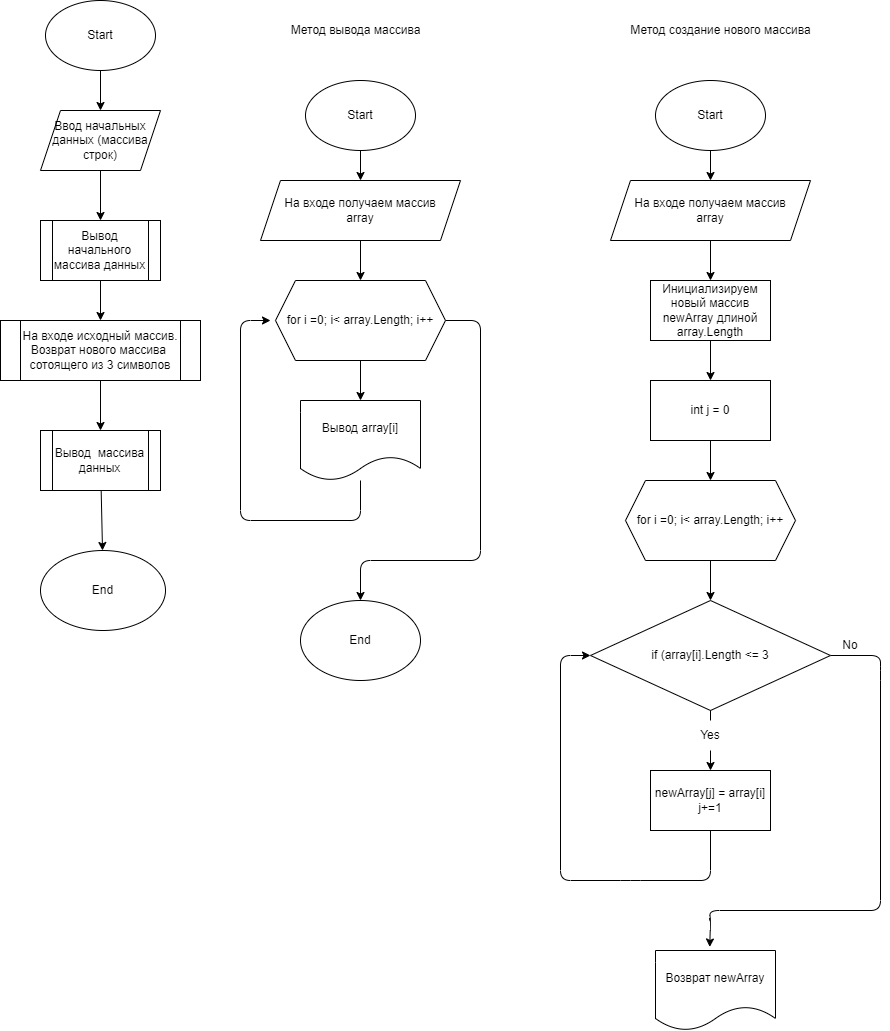

The diagram above was exported from draw.io. Its source (the exported page's mxGraphModel, read from the mxfile embedded in the PNG):
<mxGraphModel dx="1631" dy="743" grid="1" gridSize="10" guides="1" tooltips="1" connect="1" arrows="1" fold="1" page="1" pageScale="1" pageWidth="827" pageHeight="1169" math="0" shadow="0">
  <root>
    <mxCell id="0" />
    <mxCell id="1" parent="0" />
    <mxCell id="4" value="" style="edgeStyle=none;html=1;" edge="1" parent="1" source="2" target="3">
      <mxGeometry relative="1" as="geometry" />
    </mxCell>
    <mxCell id="2" value="Start" style="ellipse;whiteSpace=wrap;html=1;" vertex="1" parent="1">
      <mxGeometry x="85" width="110" height="70" as="geometry" />
    </mxCell>
    <mxCell id="7" value="" style="edgeStyle=none;html=1;" edge="1" parent="1" source="3">
      <mxGeometry relative="1" as="geometry">
        <mxPoint x="140" y="220" as="targetPoint" />
      </mxGeometry>
    </mxCell>
    <mxCell id="3" value="Ввод начальных данных (массива строк)" style="shape=parallelogram;perimeter=parallelogramPerimeter;whiteSpace=wrap;html=1;fixedSize=1;" vertex="1" parent="1">
      <mxGeometry x="80" y="110" width="120" height="60" as="geometry" />
    </mxCell>
    <mxCell id="29" value="" style="edgeStyle=none;html=1;" edge="1" parent="1" source="13" target="28">
      <mxGeometry relative="1" as="geometry" />
    </mxCell>
    <mxCell id="32" style="edgeStyle=none;html=1;entryX=0.5;entryY=0;entryDx=0;entryDy=0;" edge="1" parent="1" source="13" target="31">
      <mxGeometry relative="1" as="geometry">
        <mxPoint x="400" y="560" as="targetPoint" />
        <Array as="points">
          <mxPoint x="520" y="320" />
          <mxPoint x="520" y="560" />
          <mxPoint x="400" y="560" />
        </Array>
      </mxGeometry>
    </mxCell>
    <mxCell id="13" value="for i =0; i&amp;lt; array.Length; i++" style="shape=hexagon;perimeter=hexagonPerimeter2;whiteSpace=wrap;html=1;fixedSize=1;" vertex="1" parent="1">
      <mxGeometry x="315" y="280" width="170" height="80" as="geometry" />
    </mxCell>
    <mxCell id="16" value="" style="edgeStyle=none;html=1;" edge="1" parent="1" source="14" target="15">
      <mxGeometry relative="1" as="geometry" />
    </mxCell>
    <mxCell id="14" value="Вывод начального массива данных" style="shape=process;whiteSpace=wrap;html=1;backgroundOutline=1;" vertex="1" parent="1">
      <mxGeometry x="80" y="220" width="120" height="60" as="geometry" />
    </mxCell>
    <mxCell id="19" value="" style="edgeStyle=none;html=1;" edge="1" parent="1" source="15" target="18">
      <mxGeometry relative="1" as="geometry" />
    </mxCell>
    <mxCell id="15" value="На входе исходный массив. Возврат нового массива&amp;nbsp; сотоящего из 3 символов" style="shape=process;whiteSpace=wrap;html=1;backgroundOutline=1;" vertex="1" parent="1">
      <mxGeometry x="40" y="320" width="200" height="60" as="geometry" />
    </mxCell>
    <mxCell id="21" value="" style="edgeStyle=none;html=1;" edge="1" parent="1" source="18" target="20">
      <mxGeometry relative="1" as="geometry" />
    </mxCell>
    <mxCell id="18" value="Вывод&amp;nbsp; массива данных" style="shape=process;whiteSpace=wrap;html=1;backgroundOutline=1;" vertex="1" parent="1">
      <mxGeometry x="80" y="430" width="120" height="60" as="geometry" />
    </mxCell>
    <mxCell id="20" value="End" style="ellipse;whiteSpace=wrap;html=1;" vertex="1" parent="1">
      <mxGeometry x="80" y="550" width="125" height="80" as="geometry" />
    </mxCell>
    <mxCell id="23" value="Метод вывода массива" style="text;html=1;align=center;verticalAlign=middle;resizable=0;points=[];autosize=1;strokeColor=none;fillColor=none;" vertex="1" parent="1">
      <mxGeometry x="320" y="20" width="150" height="20" as="geometry" />
    </mxCell>
    <mxCell id="26" value="" style="edgeStyle=none;html=1;" edge="1" parent="1" source="24" target="25">
      <mxGeometry relative="1" as="geometry" />
    </mxCell>
    <mxCell id="24" value="Start" style="ellipse;whiteSpace=wrap;html=1;" vertex="1" parent="1">
      <mxGeometry x="345" y="80" width="110" height="70" as="geometry" />
    </mxCell>
    <mxCell id="27" value="" style="edgeStyle=none;html=1;" edge="1" parent="1" source="25" target="13">
      <mxGeometry relative="1" as="geometry" />
    </mxCell>
    <mxCell id="25" value="На входе получаем массив&lt;br&gt;array" style="shape=parallelogram;perimeter=parallelogramPerimeter;whiteSpace=wrap;html=1;fixedSize=1;" vertex="1" parent="1">
      <mxGeometry x="300" y="180" width="200" height="60" as="geometry" />
    </mxCell>
    <mxCell id="30" style="edgeStyle=none;html=1;" edge="1" parent="1" source="28">
      <mxGeometry relative="1" as="geometry">
        <mxPoint x="310" y="320" as="targetPoint" />
        <Array as="points">
          <mxPoint x="400" y="520" />
          <mxPoint x="280" y="520" />
          <mxPoint x="280" y="320" />
        </Array>
      </mxGeometry>
    </mxCell>
    <mxCell id="28" value="Вывод array[i]" style="shape=document;whiteSpace=wrap;html=1;boundedLbl=1;" vertex="1" parent="1">
      <mxGeometry x="340" y="400" width="120" height="80" as="geometry" />
    </mxCell>
    <mxCell id="31" value="End" style="ellipse;whiteSpace=wrap;html=1;" vertex="1" parent="1">
      <mxGeometry x="340" y="600" width="120" height="80" as="geometry" />
    </mxCell>
    <mxCell id="33" value="Метод создание нового массива" style="text;html=1;align=center;verticalAlign=middle;resizable=0;points=[];autosize=1;strokeColor=none;fillColor=none;" vertex="1" parent="1">
      <mxGeometry x="660" y="20" width="200" height="20" as="geometry" />
    </mxCell>
    <mxCell id="36" value="" style="edgeStyle=none;html=1;" edge="1" parent="1" source="34" target="35">
      <mxGeometry relative="1" as="geometry" />
    </mxCell>
    <mxCell id="34" value="Start" style="ellipse;whiteSpace=wrap;html=1;" vertex="1" parent="1">
      <mxGeometry x="695" y="80" width="110" height="70" as="geometry" />
    </mxCell>
    <mxCell id="38" value="" style="edgeStyle=none;html=1;" edge="1" parent="1" source="35" target="37">
      <mxGeometry relative="1" as="geometry" />
    </mxCell>
    <mxCell id="35" value="На входе получаем массив&lt;br&gt;array" style="shape=parallelogram;perimeter=parallelogramPerimeter;whiteSpace=wrap;html=1;fixedSize=1;" vertex="1" parent="1">
      <mxGeometry x="650" y="180" width="200" height="60" as="geometry" />
    </mxCell>
    <mxCell id="46" value="" style="edgeStyle=none;html=1;" edge="1" parent="1" source="37" target="45">
      <mxGeometry relative="1" as="geometry" />
    </mxCell>
    <mxCell id="37" value="Инициализируем новый массив newArray длиной array.Length" style="whiteSpace=wrap;html=1;" vertex="1" parent="1">
      <mxGeometry x="690" y="280" width="120" height="60" as="geometry" />
    </mxCell>
    <mxCell id="42" value="" style="edgeStyle=none;html=1;" edge="1" parent="1" source="39" target="41">
      <mxGeometry relative="1" as="geometry" />
    </mxCell>
    <mxCell id="39" value="for i =0; i&amp;lt; array.Length; i++" style="shape=hexagon;perimeter=hexagonPerimeter2;whiteSpace=wrap;html=1;fixedSize=1;" vertex="1" parent="1">
      <mxGeometry x="665" y="480" width="170" height="80" as="geometry" />
    </mxCell>
    <mxCell id="44" value="" style="edgeStyle=none;html=1;startArrow=none;" edge="1" parent="1" source="48" target="43">
      <mxGeometry relative="1" as="geometry" />
    </mxCell>
    <mxCell id="52" style="edgeStyle=none;html=1;entryX=0.452;entryY=-0.044;entryDx=0;entryDy=0;entryPerimeter=0;" edge="1" parent="1" source="41" target="51">
      <mxGeometry relative="1" as="geometry">
        <mxPoint x="740" y="910" as="targetPoint" />
        <Array as="points">
          <mxPoint x="920" y="655" />
          <mxPoint x="920" y="670" />
          <mxPoint x="920" y="910" />
          <mxPoint x="749" y="910" />
          <mxPoint x="750" y="920" />
        </Array>
      </mxGeometry>
    </mxCell>
    <mxCell id="41" value="if (array[i].Length &amp;lt;= 3" style="rhombus;whiteSpace=wrap;html=1;" vertex="1" parent="1">
      <mxGeometry x="630" y="600" width="240" height="110" as="geometry" />
    </mxCell>
    <mxCell id="50" style="edgeStyle=none;html=1;entryX=0;entryY=0.5;entryDx=0;entryDy=0;" edge="1" parent="1" source="43" target="41">
      <mxGeometry relative="1" as="geometry">
        <Array as="points">
          <mxPoint x="750" y="880" />
          <mxPoint x="670" y="880" />
          <mxPoint x="600" y="880" />
          <mxPoint x="600" y="655" />
        </Array>
      </mxGeometry>
    </mxCell>
    <mxCell id="43" value="newArray[j] = array[i]&lt;br&gt;j+=1" style="whiteSpace=wrap;html=1;" vertex="1" parent="1">
      <mxGeometry x="690" y="770" width="120" height="60" as="geometry" />
    </mxCell>
    <mxCell id="47" value="" style="edgeStyle=none;html=1;" edge="1" parent="1" source="45" target="39">
      <mxGeometry relative="1" as="geometry" />
    </mxCell>
    <mxCell id="45" value="int j = 0" style="whiteSpace=wrap;html=1;" vertex="1" parent="1">
      <mxGeometry x="690" y="380" width="120" height="60" as="geometry" />
    </mxCell>
    <mxCell id="48" value="Yes" style="text;html=1;strokeColor=none;fillColor=none;align=center;verticalAlign=middle;whiteSpace=wrap;rounded=0;" vertex="1" parent="1">
      <mxGeometry x="720" y="720" width="60" height="30" as="geometry" />
    </mxCell>
    <mxCell id="49" value="" style="edgeStyle=none;html=1;endArrow=none;" edge="1" parent="1" source="41" target="48">
      <mxGeometry relative="1" as="geometry">
        <mxPoint x="750" y="710" as="sourcePoint" />
        <mxPoint x="750" y="770" as="targetPoint" />
      </mxGeometry>
    </mxCell>
    <mxCell id="51" value="Возврат newArray" style="shape=document;whiteSpace=wrap;html=1;boundedLbl=1;" vertex="1" parent="1">
      <mxGeometry x="695" y="950" width="120" height="80" as="geometry" />
    </mxCell>
    <mxCell id="53" value="No" style="text;html=1;strokeColor=none;fillColor=none;align=center;verticalAlign=middle;whiteSpace=wrap;rounded=0;" vertex="1" parent="1">
      <mxGeometry x="860" y="630" width="60" height="30" as="geometry" />
    </mxCell>
  </root>
</mxGraphModel>